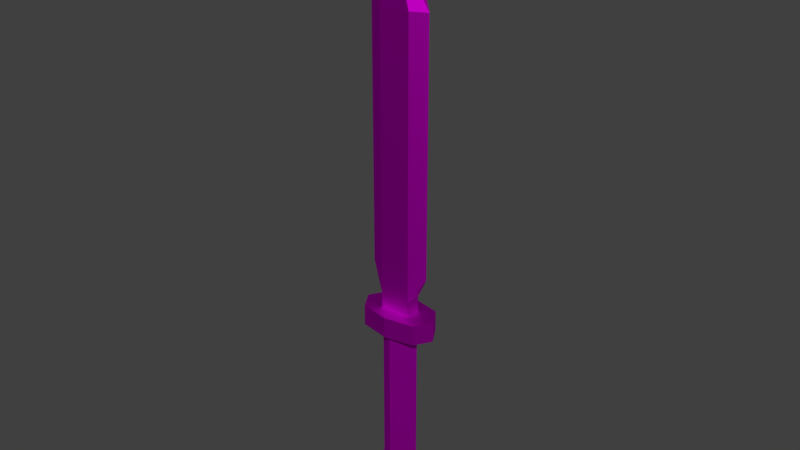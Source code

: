 # Source: Dagger.blend  (saved by Blender 2.80.75; exported with 4.5.12 LTS)
import bpy
from mathutils import Matrix  # noqa: F401  (used for matrix-valued properties, if any)

bpy.ops.wm.read_factory_settings(use_empty=True)
scene = bpy.context.scene
scene.name = 'Scene'

# ---- images (referenced by path relative to the original .blend; pixels are not part of the script)
import os
ASSET_DIR = os.environ.get("B2B_ASSET_DIR", "")  # directory of the original .blend (textures are referenced by path, not embedded)
HERE = os.path.dirname(os.path.abspath(__file__))  # packed textures are extracted next to this script under _unpacked/

def load_image(name, relpath, width, height, colorspace="sRGB"):
    """Load a texture the original file referenced (path relative to the .blend, or extracted next to this script)."""
    p = next((c for c in (os.path.join(HERE, relpath), os.path.join(ASSET_DIR, relpath)) if relpath and os.path.exists(c)), "")
    if p:
        img = bpy.data.images.load(p, check_existing=True)
        img.name = name
    else:  # same state as the original file: an image datablock whose file is absent (Cycles renders it pink)
        img = bpy.data.images.new(name, width, height)
        img.source = "FILE"
        img.filepath = "//" + (relpath or name)
    img.colorspace_settings.name = colorspace
    return img
img_blender_test_texture_png = load_image('Blender Test Texture.png', 'Blender Test Texture.png', 1024, 1024, 'sRGB')

# ---- materials (node trees are filled in below, after node groups)
mat_material = bpy.data.materials.new('Material')

# ---- material node trees
mat_material.use_nodes = True; mat_material.node_tree.nodes.clear()
_N = mat_material.node_tree.nodes; _L = mat_material.node_tree.links
n0 = _N.new('ShaderNodeOutputMaterial'); n0.name = 'Material Output'; n0.location = (300, 300)
n1 = _N.new('ShaderNodeBsdfAnisotropic'); n1.name = 'Glossy BSDF'; n1.location = (10, 300)
n1.distribution = 'GGX'
n2 = _N.new('ShaderNodeTexImage'); n2.name = 'Image Texture'; n2.location = (-576, 250)
n2.image = img_blender_test_texture_png
_L.new(n1.outputs[0], n0.inputs[0])
_L.new(n2.outputs[0], n1.inputs[0])
n0.is_active_output = True

# ---- world
world_world = bpy.data.worlds.new('World'); scene.world = world_world
world_world.color = (0.05088, 0.05088, 0.05088)
world_world.use_sun_shadow = False
world_world.sun_shadow_jitter_overblur = 0.0

# ---- meshes
me_plane = bpy.data.meshes.new('Plane')
me_plane.from_pydata([(0.0, -0.03, -0.3), (0.04, 0.0, -0.3), (0.0, -0.03, 7.078e-08), (0.04, 0.0, 7.078e-08), (0.07633, 0.0, 0.04), (0.07633, 0.0, -3.539e-08), (0.0, 0.0, 0.04), (0.0, -0.044, -3.539e-08), (0.0, -0.044, 0.04), (0.0, 0.0, -0.38), (0.0, -0.03, -0.38), (0.04, 0.0, -0.38), (0.06, 0.0, -0.33), (0.0, -0.05, -0.33), (0.05642, -0.0332, -3.539e-08), (0.05642, -0.0332, 0.04), (0.0, 0.0, -3.539e-08)], [], [(1, 3, 2, 0), (5, 4, 15, 14), (8, 15, 4, 6), (7, 14, 15, 8), (10, 9, 11), (13, 10, 11, 12), (0, 13, 12, 1), (7, 16, 5, 14)])
_uv = me_plane.uv_layers.new(name='UVMap')
_uv.uv.foreach_set('vector', [0.9149, 0.8715, 0.9149, 0.1122, 0.8606, 0.1122, 0.8606, 0.8715, 0.661, 0.1566, 0.661, 0.3125, 0.6153, 0.2768, 0.6203, 0.1773, 0.5589, 0.2894, 0.6153, 0.2768, 0.661, 0.3125, 0.5738, 0.3936, 0.5741, 0.1376, 0.6203, 0.1773, 0.6153, 0.2768, 0.5589, 0.2894, 0.5796, 0.5605, 0.5552, 0.5999, 0.5815, 0.665, 0.634, 0.5314, 0.5796, 0.5605, 0.5815, 0.665, 0.6359, 0.6947, 0.6696, 0.5565, 0.634, 0.5314, 0.6359, 0.6947, 0.6696, 0.6611, 0.5741, 0.1376, 0.5974, 0.05955, 0.661, 0.1566, 0.6203, 0.1773])
me_plane.materials.append(mat_material)
me_plane.use_remesh_preserve_volume = False
me_plane.use_remesh_preserve_attributes = False
me_plane.use_mirror_vertex_groups = False
me_plane.update()
me_plane_001 = bpy.data.meshes.new('Plane.001')
me_plane_001.from_pydata([(0.0, -0.015, 0.04), (0.0, -0.01, 0.7), (0.06, 0.0, 0.12), (0.0, -0.015, 0.07), (0.0, 0.0, 0.8), (0.06, 0.0, 0.6), (0.0, -0.015, 0.6), (0.03, -0.015, 0.04), (0.03, -0.015, 0.07), (0.03, -0.015, 0.6), (0.03, 0.0, 0.04), (0.03, 0.0, 0.07)], [], [(5, 4, 1, 9), (0, 7, 8, 3), (8, 2, 5, 9), (3, 8, 9, 6), (6, 9, 1), (7, 10, 11, 8), (8, 11, 2)])
_uv = me_plane_001.uv_layers.new(name='UVMap')
_uv.uv.foreach_set('vector', [0.3012, 0.2759, 0.3362, 0.0469, 0.3368, 0.1622, 0.3206, 0.277, 0.04069, 0.9934, 0.02311, 0.9976, 0.01927, 0.9372, 0.03717, 0.9348, 0.3161, 0.9841, 0.2969, 0.9202, 0.3012, 0.2759, 0.3206, 0.277, 0.03717, 0.9348, 0.01927, 0.9372, 0.02375, 0.2301, 0.04069, 0.23, 0.04069, 0.23, 0.02375, 0.2301, 0.03997, 0.1153, 0.02311, 0.9976, 0.01461, 1.0, 0.01019, 0.9412, 0.01927, 0.9372, 0.3611, 0.9138, 0.352, 0.9178, 0.3418, 0.8499])
me_plane_001.materials.append(mat_material)
me_plane_001.use_remesh_preserve_volume = False
me_plane_001.use_remesh_preserve_attributes = False
me_plane_001.use_mirror_vertex_groups = False
me_plane_001.update()

# ---- objects
ob_dagger_handle = bpy.data.objects.new('Dagger Handle', me_plane)
ob_dagger_blade = bpy.data.objects.new('Dagger Blade', me_plane_001)

# ---- transforms, parenting, visibility, modifiers, constraints
ob_dagger_handle.location = (0.0, 0.0, 0.0)
ob_dagger_handle.lineart.crease_threshold = 0.0
_vg = ob_dagger_handle.vertex_groups.new(name='Root')
_vg = ob_dagger_handle.vertex_groups.new(name='Handle')
_vg = ob_dagger_handle.vertex_groups.new(name='Guard.R')
_vg = ob_dagger_handle.vertex_groups.new(name='Guard.L')
_m = ob_dagger_handle.modifiers.new('Mirror', 'MIRROR')
_m.use_axis = (True, True, False)
_m.use_clip = True
_m.mirror_offset_v = 1.0
ob_dagger_blade.location = (0.0, 0.0, 0.0)
ob_dagger_blade.lineart.crease_threshold = 0.0
_vg = ob_dagger_blade.vertex_groups.new(name='Root')
_vg = ob_dagger_blade.vertex_groups.new(name='Handle')
_vg = ob_dagger_blade.vertex_groups.new(name='Guard.R')
_vg = ob_dagger_blade.vertex_groups.new(name='Guard.L')
_m = ob_dagger_blade.modifiers.new('Mirror', 'MIRROR')
_m.use_axis = (True, True, False)
_m.use_clip = True
_m.mirror_offset_v = 1.0

# ---- collection membership
scene.collection.objects.link(ob_dagger_handle)
scene.collection.objects.link(ob_dagger_blade)

# ---- scene / render settings (as saved in the file)
scene.frame_start = 1; scene.frame_end = 250; scene.frame_set(1)
scene.render.engine = 'CYCLES'
scene.render.fps = 30
scene.render.dither_intensity = 0.0
scene.cycles.use_denoising = False
scene.cycles.samples = 256
scene.cycles.sampling_pattern = 'TABULATED_SOBOL'
scene.cycles.use_adaptive_sampling = False
scene.cycles.use_light_tree = False
scene.cycles.max_bounces = 5
scene.cycles.diffuse_bounces = 6
scene.cycles.glossy_bounces = 6
scene.cycles.transmission_bounces = 6
scene.cycles.volume_bounces = 6
scene.view_settings.view_transform = 'Standard'
bpy.context.view_layer.update()

# ---- added for rendering (the .blend has no active camera and no usable light): camera, sun
cam_auto = bpy.data.cameras.new('AutoCamera')
cam_auto.lens = 50.0
cam_auto.sensor_width = 36.0
cam_auto.clip_end = 1000.0
ob_auto_camera = bpy.data.objects.new('AutoCamera', cam_auto)
scene.collection.objects.link(ob_auto_camera)
ob_auto_camera.location = (1.10475, -1.3257, 1.0938)
ob_auto_camera.rotation_euler = (1.09748, -7.21219e-08, 0.694738)
scene.camera = ob_auto_camera
light_auto_sun = bpy.data.lights.new('AutoSun', 'SUN')
light_auto_sun.energy = 3.0
light_auto_sun.angle = 0.0523599
ob_auto_sun = bpy.data.objects.new('AutoSun', light_auto_sun)
scene.collection.objects.link(ob_auto_sun)
ob_auto_sun.rotation_euler = (0.872665, 0.174533, 0.523599)
bpy.context.view_layer.update()
